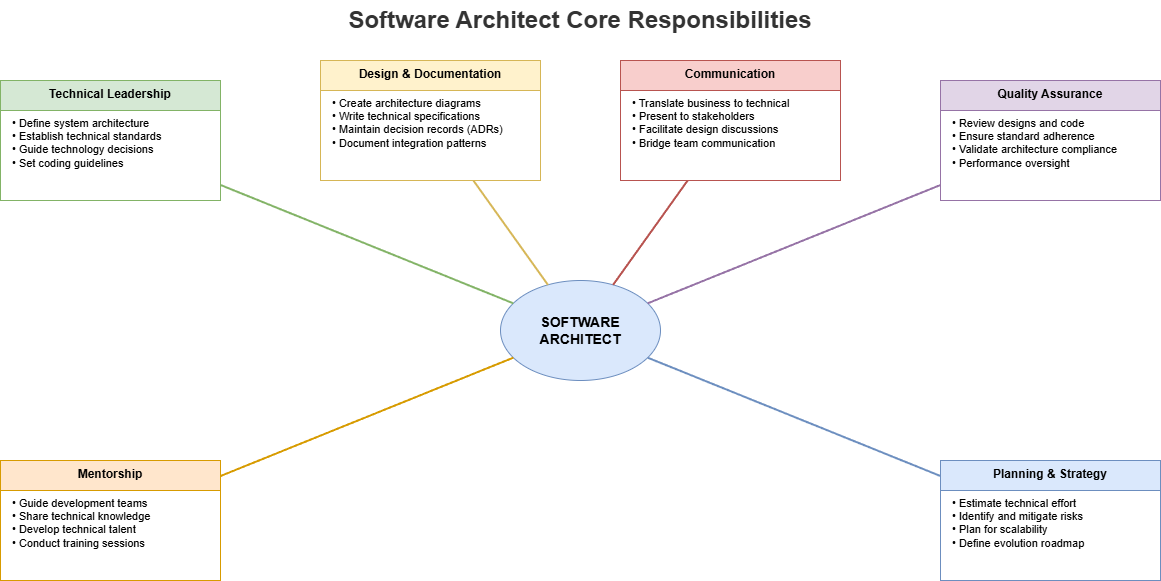

The diagram above was exported from draw.io. Its source (the exported page's mxGraphModel, read from the mxfile embedded in the PNG):
<mxGraphModel dx="2566" dy="1139" grid="1" gridSize="10" guides="1" tooltips="1" connect="1" arrows="1" fold="1" page="1" pageScale="1" pageWidth="1600" pageHeight="900" math="0" shadow="0">
  <root>
    <mxCell id="0" />
    <mxCell id="1" parent="0" />
    <mxCell id="title" value="Software Architect Core Responsibilities" style="text;html=1;strokeColor=none;fillColor=none;align=center;verticalAlign=middle;whiteSpace=wrap;rounded=0;fontSize=24;fontStyle=1;fontColor=#333333;" parent="1" vertex="1">
      <mxGeometry x="450" y="20" width="500" height="40" as="geometry" />
    </mxCell>
    <mxCell id="architect-center" value="SOFTWARE&#10;ARCHITECT" style="ellipse;whiteSpace=wrap;html=1;fillColor=#dae8fc;strokeColor=#6c8ebf;fontSize=14;fontStyle=1;" parent="1" vertex="1">
      <mxGeometry x="620" y="300" width="160" height="100" as="geometry" />
    </mxCell>
    <mxCell id="tech-leadership" value="Technical Leadership" style="swimlane;fontStyle=1;align=center;verticalAlign=top;childLayout=stackLayout;horizontal=1;startSize=30;horizontalStack=0;resizeParent=1;resizeParentMax=0;resizeLast=0;collapsible=0;marginBottom=0;fillColor=#d5e8d4;strokeColor=#82b366;" parent="1" vertex="1">
      <mxGeometry x="120" y="100" width="220" height="120" as="geometry" />
    </mxCell>
    <mxCell id="tech-leadership-items" value="• Define system architecture&#10;• Establish technical standards&#10;• Guide technology decisions&#10;• Set coding guidelines" style="text;html=1;strokeColor=none;fillColor=none;align=left;verticalAlign=top;whiteSpace=wrap;rounded=0;fontSize=11;spacingLeft=10;" parent="tech-leadership" vertex="1">
      <mxGeometry y="30" width="220" height="90" as="geometry" />
    </mxCell>
    <mxCell id="design-doc" value="Design &amp; Documentation" style="swimlane;fontStyle=1;align=center;verticalAlign=top;childLayout=stackLayout;horizontal=1;startSize=30;horizontalStack=0;resizeParent=1;resizeParentMax=0;resizeLast=0;collapsible=0;marginBottom=0;fillColor=#fff2cc;strokeColor=#d6b656;" parent="1" vertex="1">
      <mxGeometry x="440" y="80" width="220" height="120" as="geometry" />
    </mxCell>
    <mxCell id="design-doc-items" value="• Create architecture diagrams&#10;• Write technical specifications&#10;• Maintain decision records (ADRs)&#10;• Document integration patterns" style="text;html=1;strokeColor=none;fillColor=none;align=left;verticalAlign=top;whiteSpace=wrap;rounded=0;fontSize=11;spacingLeft=10;" parent="design-doc" vertex="1">
      <mxGeometry y="30" width="220" height="90" as="geometry" />
    </mxCell>
    <mxCell id="communication" value="Communication" style="swimlane;fontStyle=1;align=center;verticalAlign=top;childLayout=stackLayout;horizontal=1;startSize=30;horizontalStack=0;resizeParent=1;resizeParentMax=0;resizeLast=0;collapsible=0;marginBottom=0;fillColor=#f8cecc;strokeColor=#b85450;" parent="1" vertex="1">
      <mxGeometry x="740" y="80" width="220" height="120" as="geometry" />
    </mxCell>
    <mxCell id="communication-items" value="• Translate business to technical&#10;• Present to stakeholders&#10;• Facilitate design discussions&#10;• Bridge team communication" style="text;html=1;strokeColor=none;fillColor=none;align=left;verticalAlign=top;whiteSpace=wrap;rounded=0;fontSize=11;spacingLeft=10;" parent="communication" vertex="1">
      <mxGeometry y="30" width="220" height="90" as="geometry" />
    </mxCell>
    <mxCell id="quality" value="Quality Assurance" style="swimlane;fontStyle=1;align=center;verticalAlign=top;childLayout=stackLayout;horizontal=1;startSize=30;horizontalStack=0;resizeParent=1;resizeParentMax=0;resizeLast=0;collapsible=0;marginBottom=0;fillColor=#e1d5e7;strokeColor=#9673a6;" parent="1" vertex="1">
      <mxGeometry x="1060" y="100" width="220" height="120" as="geometry" />
    </mxCell>
    <mxCell id="quality-items" value="• Review designs and code&#10;• Ensure standard adherence&#10;• Validate architecture compliance&#10;• Performance oversight" style="text;html=1;strokeColor=none;fillColor=none;align=left;verticalAlign=top;whiteSpace=wrap;rounded=0;fontSize=11;spacingLeft=10;" parent="quality" vertex="1">
      <mxGeometry y="30" width="220" height="90" as="geometry" />
    </mxCell>
    <mxCell id="mentorship" value="Mentorship" style="swimlane;fontStyle=1;align=center;verticalAlign=top;childLayout=stackLayout;horizontal=1;startSize=30;horizontalStack=0;resizeParent=1;resizeParentMax=0;resizeLast=0;collapsible=0;marginBottom=0;fillColor=#ffe6cc;strokeColor=#d79b00;" parent="1" vertex="1">
      <mxGeometry x="120" y="480" width="220" height="120" as="geometry" />
    </mxCell>
    <mxCell id="mentorship-items" value="• Guide development teams&#10;• Share technical knowledge&#10;• Develop technical talent&#10;• Conduct training sessions" style="text;html=1;strokeColor=none;fillColor=none;align=left;verticalAlign=top;whiteSpace=wrap;rounded=0;fontSize=11;spacingLeft=10;" parent="mentorship" vertex="1">
      <mxGeometry y="30" width="220" height="90" as="geometry" />
    </mxCell>
    <mxCell id="planning" value="Planning &amp; Strategy" style="swimlane;fontStyle=1;align=center;verticalAlign=top;childLayout=stackLayout;horizontal=1;startSize=30;horizontalStack=0;resizeParent=1;resizeParentMax=0;resizeLast=0;collapsible=0;marginBottom=0;fillColor=#dae8fc;strokeColor=#6c8ebf;" parent="1" vertex="1">
      <mxGeometry x="1060" y="480" width="220" height="120" as="geometry" />
    </mxCell>
    <mxCell id="planning-items" value="• Estimate technical effort&#10;• Identify and mitigate risks&#10;• Plan for scalability&#10;• Define evolution roadmap" style="text;html=1;strokeColor=none;fillColor=none;align=left;verticalAlign=top;whiteSpace=wrap;rounded=0;fontSize=11;spacingLeft=10;" parent="planning" vertex="1">
      <mxGeometry y="30" width="220" height="90" as="geometry" />
    </mxCell>
    <mxCell id="line1" style="edgeStyle=none;rounded=1;html=1;strokeColor=#82b366;strokeWidth=2;endArrow=none;" parent="1" source="tech-leadership" target="architect-center" edge="1">
      <mxGeometry relative="1" as="geometry" />
    </mxCell>
    <mxCell id="line2" style="edgeStyle=none;rounded=1;html=1;strokeColor=#d6b656;strokeWidth=2;endArrow=none;" parent="1" source="design-doc" target="architect-center" edge="1">
      <mxGeometry relative="1" as="geometry" />
    </mxCell>
    <mxCell id="line3" style="edgeStyle=none;rounded=1;html=1;strokeColor=#b85450;strokeWidth=2;endArrow=none;" parent="1" source="communication" target="architect-center" edge="1">
      <mxGeometry relative="1" as="geometry" />
    </mxCell>
    <mxCell id="line4" style="edgeStyle=none;rounded=1;html=1;strokeColor=#9673a6;strokeWidth=2;endArrow=none;" parent="1" source="quality" target="architect-center" edge="1">
      <mxGeometry relative="1" as="geometry" />
    </mxCell>
    <mxCell id="line5" style="edgeStyle=none;rounded=1;html=1;strokeColor=#d79b00;strokeWidth=2;endArrow=none;" parent="1" source="mentorship" target="architect-center" edge="1">
      <mxGeometry relative="1" as="geometry" />
    </mxCell>
    <mxCell id="line6" style="edgeStyle=none;rounded=1;html=1;strokeColor=#6c8ebf;strokeWidth=2;endArrow=none;" parent="1" source="planning" target="architect-center" edge="1">
      <mxGeometry relative="1" as="geometry" />
    </mxCell>
  </root>
</mxGraphModel>